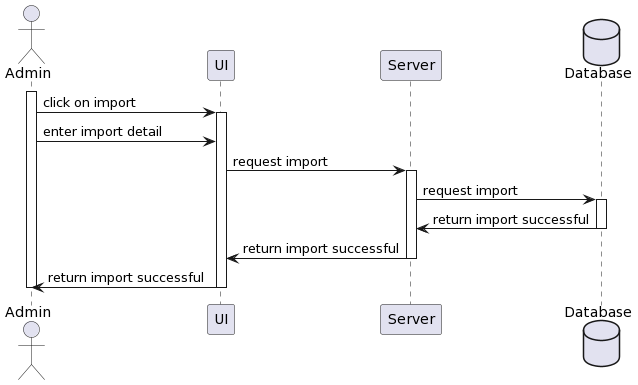

The diagram above was rendered by PlantUML. Its source (embedded in the PNG):
@startuml
actor Admin as u
participant UI as ui
participant Server as s
database "Database" as d

activate u
u -> ui: click on import
activate ui
u->ui: enter import detail
ui->s: request import
activate s
s-> d: request import
activate d
d-> s: return import successful
deactivate d
s-> ui: return import successful
deactivate s
ui->u: return import successful
deactivate ui
deactivate u
@enduml